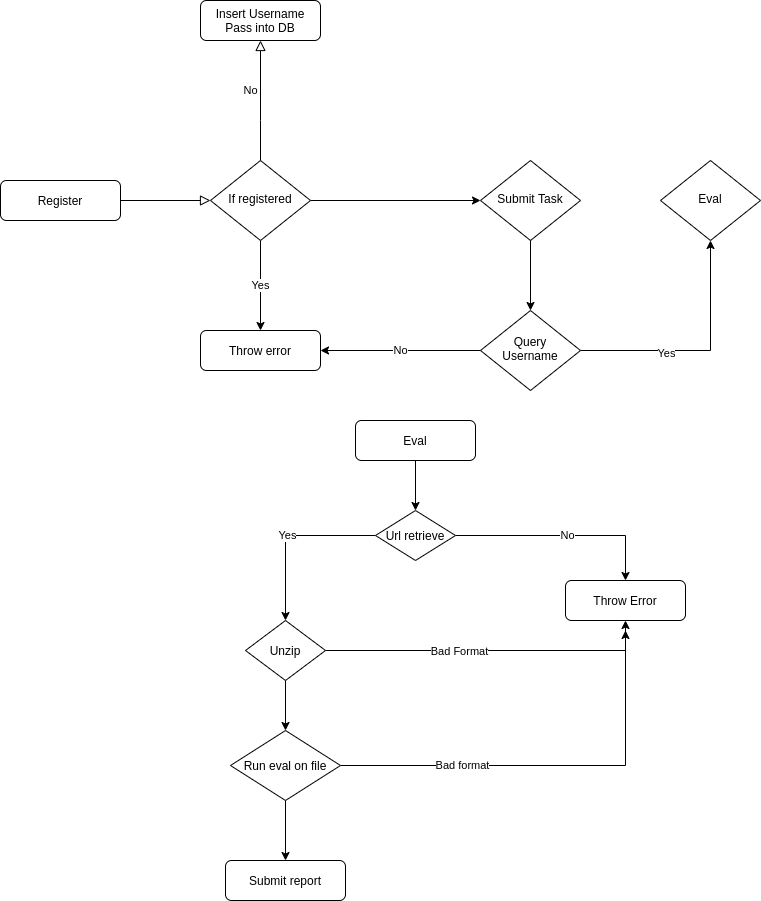

The diagram above was exported from draw.io. Its source (the exported page's mxGraphModel, read from the mxfile embedded in the PNG):
<mxGraphModel dx="1422" dy="783" grid="1" gridSize="10" guides="1" tooltips="1" connect="1" arrows="1" fold="1" page="1" pageScale="1" pageWidth="827" pageHeight="1169" math="0" shadow="0">
  <root>
    <mxCell id="WIyWlLk6GJQsqaUBKTNV-0" />
    <mxCell id="WIyWlLk6GJQsqaUBKTNV-1" parent="WIyWlLk6GJQsqaUBKTNV-0" />
    <mxCell id="WIyWlLk6GJQsqaUBKTNV-2" value="" style="rounded=0;html=1;jettySize=auto;orthogonalLoop=1;fontSize=11;endArrow=block;endFill=0;endSize=8;strokeWidth=1;shadow=0;labelBackgroundColor=none;edgeStyle=orthogonalEdgeStyle;" parent="WIyWlLk6GJQsqaUBKTNV-1" source="WIyWlLk6GJQsqaUBKTNV-3" target="WIyWlLk6GJQsqaUBKTNV-6" edge="1">
      <mxGeometry relative="1" as="geometry" />
    </mxCell>
    <mxCell id="WIyWlLk6GJQsqaUBKTNV-3" value="Register" style="rounded=1;whiteSpace=wrap;html=1;fontSize=12;glass=0;strokeWidth=1;shadow=0;" parent="WIyWlLk6GJQsqaUBKTNV-1" vertex="1">
      <mxGeometry x="20" y="300" width="120" height="40" as="geometry" />
    </mxCell>
    <mxCell id="WIyWlLk6GJQsqaUBKTNV-5" value="No" style="edgeStyle=orthogonalEdgeStyle;rounded=0;html=1;jettySize=auto;orthogonalLoop=1;fontSize=11;endArrow=block;endFill=0;endSize=8;strokeWidth=1;shadow=0;labelBackgroundColor=none;" parent="WIyWlLk6GJQsqaUBKTNV-1" source="WIyWlLk6GJQsqaUBKTNV-6" edge="1">
      <mxGeometry x="0.1667" y="10" relative="1" as="geometry">
        <mxPoint as="offset" />
        <mxPoint x="280" y="160" as="targetPoint" />
        <Array as="points">
          <mxPoint x="280" y="240" />
          <mxPoint x="280" y="240" />
        </Array>
      </mxGeometry>
    </mxCell>
    <mxCell id="FgGrWd601dUFntGbDp29-2" value="Yes" style="edgeStyle=orthogonalEdgeStyle;rounded=0;orthogonalLoop=1;jettySize=auto;html=1;exitX=0.5;exitY=1;exitDx=0;exitDy=0;entryX=0.5;entryY=0;entryDx=0;entryDy=0;" edge="1" parent="WIyWlLk6GJQsqaUBKTNV-1" source="WIyWlLk6GJQsqaUBKTNV-6" target="FgGrWd601dUFntGbDp29-0">
      <mxGeometry relative="1" as="geometry" />
    </mxCell>
    <mxCell id="FgGrWd601dUFntGbDp29-6" style="edgeStyle=orthogonalEdgeStyle;rounded=0;orthogonalLoop=1;jettySize=auto;html=1;exitX=1;exitY=0.5;exitDx=0;exitDy=0;entryX=0;entryY=0.5;entryDx=0;entryDy=0;" edge="1" parent="WIyWlLk6GJQsqaUBKTNV-1" source="WIyWlLk6GJQsqaUBKTNV-6" target="FgGrWd601dUFntGbDp29-5">
      <mxGeometry relative="1" as="geometry" />
    </mxCell>
    <mxCell id="WIyWlLk6GJQsqaUBKTNV-6" value="If registered" style="rhombus;whiteSpace=wrap;html=1;shadow=0;fontFamily=Helvetica;fontSize=12;align=center;strokeWidth=1;spacing=6;spacingTop=-4;" parent="WIyWlLk6GJQsqaUBKTNV-1" vertex="1">
      <mxGeometry x="230" y="280" width="100" height="80" as="geometry" />
    </mxCell>
    <mxCell id="FgGrWd601dUFntGbDp29-0" value="Throw error" style="rounded=1;whiteSpace=wrap;html=1;fontSize=12;glass=0;strokeWidth=1;shadow=0;" vertex="1" parent="WIyWlLk6GJQsqaUBKTNV-1">
      <mxGeometry x="220" y="450" width="120" height="40" as="geometry" />
    </mxCell>
    <mxCell id="FgGrWd601dUFntGbDp29-4" value="Insert Username Pass into DB" style="rounded=1;whiteSpace=wrap;html=1;fontSize=12;glass=0;strokeWidth=1;shadow=0;" vertex="1" parent="WIyWlLk6GJQsqaUBKTNV-1">
      <mxGeometry x="220" y="120" width="120" height="40" as="geometry" />
    </mxCell>
    <mxCell id="FgGrWd601dUFntGbDp29-11" style="edgeStyle=orthogonalEdgeStyle;rounded=0;orthogonalLoop=1;jettySize=auto;html=1;exitX=0.5;exitY=1;exitDx=0;exitDy=0;entryX=0.5;entryY=0;entryDx=0;entryDy=0;" edge="1" parent="WIyWlLk6GJQsqaUBKTNV-1" source="FgGrWd601dUFntGbDp29-5" target="FgGrWd601dUFntGbDp29-10">
      <mxGeometry relative="1" as="geometry" />
    </mxCell>
    <mxCell id="FgGrWd601dUFntGbDp29-5" value="Submit Task" style="rhombus;whiteSpace=wrap;html=1;shadow=0;fontFamily=Helvetica;fontSize=12;align=center;strokeWidth=1;spacing=6;spacingTop=-4;" vertex="1" parent="WIyWlLk6GJQsqaUBKTNV-1">
      <mxGeometry x="500" y="280" width="100" height="80" as="geometry" />
    </mxCell>
    <mxCell id="FgGrWd601dUFntGbDp29-7" value="Eval" style="rhombus;whiteSpace=wrap;html=1;shadow=0;fontFamily=Helvetica;fontSize=12;align=center;strokeWidth=1;spacing=6;spacingTop=-4;" vertex="1" parent="WIyWlLk6GJQsqaUBKTNV-1">
      <mxGeometry x="680" y="280" width="100" height="80" as="geometry" />
    </mxCell>
    <mxCell id="FgGrWd601dUFntGbDp29-12" value="No" style="edgeStyle=orthogonalEdgeStyle;rounded=0;orthogonalLoop=1;jettySize=auto;html=1;exitX=0;exitY=0.5;exitDx=0;exitDy=0;entryX=1;entryY=0.5;entryDx=0;entryDy=0;" edge="1" parent="WIyWlLk6GJQsqaUBKTNV-1" source="FgGrWd601dUFntGbDp29-10" target="FgGrWd601dUFntGbDp29-0">
      <mxGeometry relative="1" as="geometry" />
    </mxCell>
    <mxCell id="FgGrWd601dUFntGbDp29-14" style="edgeStyle=orthogonalEdgeStyle;rounded=0;orthogonalLoop=1;jettySize=auto;html=1;exitX=1;exitY=0.5;exitDx=0;exitDy=0;" edge="1" parent="WIyWlLk6GJQsqaUBKTNV-1" source="FgGrWd601dUFntGbDp29-10" target="FgGrWd601dUFntGbDp29-7">
      <mxGeometry relative="1" as="geometry" />
    </mxCell>
    <mxCell id="FgGrWd601dUFntGbDp29-15" value="Yes" style="edgeLabel;html=1;align=center;verticalAlign=middle;resizable=0;points=[];" vertex="1" connectable="0" parent="FgGrWd601dUFntGbDp29-14">
      <mxGeometry x="-0.2917" y="-2" relative="1" as="geometry">
        <mxPoint as="offset" />
      </mxGeometry>
    </mxCell>
    <mxCell id="FgGrWd601dUFntGbDp29-10" value="Query Username" style="rhombus;whiteSpace=wrap;html=1;shadow=0;fontFamily=Helvetica;fontSize=12;align=center;strokeWidth=1;spacing=6;spacingTop=-4;" vertex="1" parent="WIyWlLk6GJQsqaUBKTNV-1">
      <mxGeometry x="500" y="430" width="100" height="80" as="geometry" />
    </mxCell>
    <mxCell id="FgGrWd601dUFntGbDp29-20" style="edgeStyle=orthogonalEdgeStyle;rounded=0;orthogonalLoop=1;jettySize=auto;html=1;exitX=0.5;exitY=1;exitDx=0;exitDy=0;entryX=0.5;entryY=0;entryDx=0;entryDy=0;" edge="1" parent="WIyWlLk6GJQsqaUBKTNV-1" source="FgGrWd601dUFntGbDp29-18" target="FgGrWd601dUFntGbDp29-19">
      <mxGeometry relative="1" as="geometry" />
    </mxCell>
    <mxCell id="FgGrWd601dUFntGbDp29-18" value="Eval" style="rounded=1;whiteSpace=wrap;html=1;" vertex="1" parent="WIyWlLk6GJQsqaUBKTNV-1">
      <mxGeometry x="375" y="540" width="120" height="40" as="geometry" />
    </mxCell>
    <mxCell id="FgGrWd601dUFntGbDp29-21" value="Yes" style="edgeStyle=orthogonalEdgeStyle;rounded=0;orthogonalLoop=1;jettySize=auto;html=1;exitX=0;exitY=0.5;exitDx=0;exitDy=0;" edge="1" parent="WIyWlLk6GJQsqaUBKTNV-1" source="FgGrWd601dUFntGbDp29-19">
      <mxGeometry relative="1" as="geometry">
        <mxPoint x="305" y="740" as="targetPoint" />
      </mxGeometry>
    </mxCell>
    <mxCell id="FgGrWd601dUFntGbDp29-22" style="edgeStyle=orthogonalEdgeStyle;rounded=0;orthogonalLoop=1;jettySize=auto;html=1;exitX=1;exitY=0.5;exitDx=0;exitDy=0;" edge="1" parent="WIyWlLk6GJQsqaUBKTNV-1" source="FgGrWd601dUFntGbDp29-19">
      <mxGeometry relative="1" as="geometry">
        <mxPoint x="645" y="700" as="targetPoint" />
      </mxGeometry>
    </mxCell>
    <mxCell id="FgGrWd601dUFntGbDp29-26" value="No" style="edgeLabel;html=1;align=center;verticalAlign=middle;resizable=0;points=[];" vertex="1" connectable="0" parent="FgGrWd601dUFntGbDp29-22">
      <mxGeometry x="0.0326" y="1" relative="1" as="geometry">
        <mxPoint as="offset" />
      </mxGeometry>
    </mxCell>
    <mxCell id="FgGrWd601dUFntGbDp29-19" value="Url retrieve" style="rhombus;whiteSpace=wrap;html=1;" vertex="1" parent="WIyWlLk6GJQsqaUBKTNV-1">
      <mxGeometry x="395" y="630" width="80" height="50" as="geometry" />
    </mxCell>
    <mxCell id="FgGrWd601dUFntGbDp29-24" value="Throw Error" style="rounded=1;whiteSpace=wrap;html=1;" vertex="1" parent="WIyWlLk6GJQsqaUBKTNV-1">
      <mxGeometry x="585" y="700" width="120" height="40" as="geometry" />
    </mxCell>
    <mxCell id="FgGrWd601dUFntGbDp29-27" style="edgeStyle=orthogonalEdgeStyle;rounded=0;orthogonalLoop=1;jettySize=auto;html=1;exitX=1;exitY=0.5;exitDx=0;exitDy=0;entryX=0.5;entryY=1;entryDx=0;entryDy=0;" edge="1" parent="WIyWlLk6GJQsqaUBKTNV-1" source="FgGrWd601dUFntGbDp29-25" target="FgGrWd601dUFntGbDp29-24">
      <mxGeometry relative="1" as="geometry" />
    </mxCell>
    <mxCell id="FgGrWd601dUFntGbDp29-28" value="Bad Format" style="edgeLabel;html=1;align=center;verticalAlign=middle;resizable=0;points=[];" vertex="1" connectable="0" parent="FgGrWd601dUFntGbDp29-27">
      <mxGeometry x="-0.1939" relative="1" as="geometry">
        <mxPoint as="offset" />
      </mxGeometry>
    </mxCell>
    <mxCell id="FgGrWd601dUFntGbDp29-30" style="edgeStyle=orthogonalEdgeStyle;rounded=0;orthogonalLoop=1;jettySize=auto;html=1;exitX=0.5;exitY=1;exitDx=0;exitDy=0;entryX=0.5;entryY=0;entryDx=0;entryDy=0;" edge="1" parent="WIyWlLk6GJQsqaUBKTNV-1" source="FgGrWd601dUFntGbDp29-25" target="FgGrWd601dUFntGbDp29-29">
      <mxGeometry relative="1" as="geometry" />
    </mxCell>
    <mxCell id="FgGrWd601dUFntGbDp29-25" value="Unzip" style="rhombus;whiteSpace=wrap;html=1;" vertex="1" parent="WIyWlLk6GJQsqaUBKTNV-1">
      <mxGeometry x="265" y="740" width="80" height="60" as="geometry" />
    </mxCell>
    <mxCell id="FgGrWd601dUFntGbDp29-31" style="edgeStyle=orthogonalEdgeStyle;rounded=0;orthogonalLoop=1;jettySize=auto;html=1;exitX=1;exitY=0.5;exitDx=0;exitDy=0;" edge="1" parent="WIyWlLk6GJQsqaUBKTNV-1" source="FgGrWd601dUFntGbDp29-29">
      <mxGeometry relative="1" as="geometry">
        <mxPoint x="645" y="750" as="targetPoint" />
      </mxGeometry>
    </mxCell>
    <mxCell id="FgGrWd601dUFntGbDp29-32" value="Bad format" style="edgeLabel;html=1;align=center;verticalAlign=middle;resizable=0;points=[];" vertex="1" connectable="0" parent="FgGrWd601dUFntGbDp29-31">
      <mxGeometry x="-0.4238" y="1" relative="1" as="geometry">
        <mxPoint as="offset" />
      </mxGeometry>
    </mxCell>
    <mxCell id="FgGrWd601dUFntGbDp29-36" style="edgeStyle=orthogonalEdgeStyle;rounded=0;orthogonalLoop=1;jettySize=auto;html=1;exitX=0.5;exitY=1;exitDx=0;exitDy=0;" edge="1" parent="WIyWlLk6GJQsqaUBKTNV-1" source="FgGrWd601dUFntGbDp29-29" target="FgGrWd601dUFntGbDp29-35">
      <mxGeometry relative="1" as="geometry" />
    </mxCell>
    <mxCell id="FgGrWd601dUFntGbDp29-29" value="Run eval on file" style="rhombus;whiteSpace=wrap;html=1;" vertex="1" parent="WIyWlLk6GJQsqaUBKTNV-1">
      <mxGeometry x="250" y="850" width="110" height="70" as="geometry" />
    </mxCell>
    <mxCell id="FgGrWd601dUFntGbDp29-35" value="Submit report" style="rounded=1;whiteSpace=wrap;html=1;" vertex="1" parent="WIyWlLk6GJQsqaUBKTNV-1">
      <mxGeometry x="245" y="980" width="120" height="40" as="geometry" />
    </mxCell>
  </root>
</mxGraphModel>